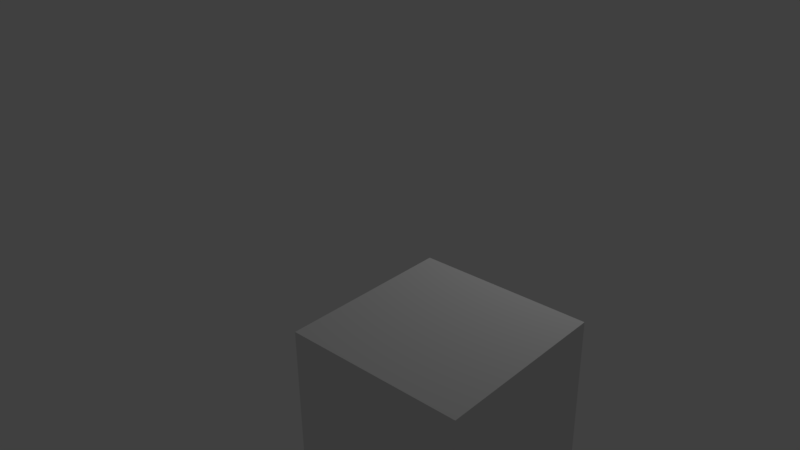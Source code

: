 # Source: SimplePathTestFile.blend  (saved by Blender 2.77.0; exported with 4.5.12 LTS)
import bpy
from mathutils import Matrix  # noqa: F401  (used for matrix-valued properties, if any)

bpy.ops.wm.read_factory_settings(use_empty=True)
scene = bpy.context.scene
scene.name = 'Scene'

# ---- collections
col_collection_1 = bpy.data.collections.new('Collection 1'); scene.collection.children.link(col_collection_1)

# ---- materials (node trees are filled in below, after node groups)
mat_material = bpy.data.materials.new('Material')
mat_material.alpha_threshold = 0.0
mat_material.use_transparent_shadow = False
mat_material.roughness = 0.5
mat_material.line_color = (0.0, 0.0, 0.0, 1.0)

# ---- material node trees

# ---- world
world_world = bpy.data.worlds.new('World'); scene.world = world_world
world_world.color = (0.05088, 0.05088, 0.05088)
world_world.use_sun_shadow = False
world_world.sun_shadow_jitter_overblur = 0.0
world_world.cycles.sampling_method = 'MANUAL'

# ---- cameras
cam_camera = bpy.data.cameras.new('Camera')
cam_camera.clip_end = 100.0
cam_camera.lens = 35.0
cam_camera.sensor_width = 32.0
cam_camera.sensor_height = 18.0
cam_camera.ortho_scale = 7.314
cam_camera.dof.focus_distance = 0.0
cam_camera.dof.aperture_fstop = 128.0

# ---- lights
light_lamp = bpy.data.lights.new('Lamp', 'POINT')
light_lamp.transmission_factor = 0.0
light_lamp.cutoff_distance = 30.0
light_lamp.energy = 100.0
light_lamp.shadow_buffer_clip_start = 1.001
light_lamp.shadow_soft_size = 0.1
light_lamp.shadow_maximum_resolution = 0.006
light_lamp.use_absolute_resolution = True

# ---- meshes
me_cube = bpy.data.meshes.new('Cube')
me_cube.from_pydata([(1.0, 1.0, -1.0), (1.0, -1.0, -1.0), (-1.0, -1.0, -1.0), (-1.0, 1.0, -1.0), (1.0, 1.0, 1.0), (1.0, -1.0, 1.0), (-1.0, -1.0, 1.0), (-1.0, 1.0, 1.0)], [], [(0, 1, 2, 3), (4, 7, 6, 5), (0, 4, 5, 1), (1, 5, 6, 2), (2, 6, 7, 3), (4, 0, 3, 7)])
me_cube.materials.append(mat_material)
me_cube.use_remesh_preserve_volume = False
me_cube.use_remesh_preserve_attributes = False
me_cube.use_mirror_vertex_groups = False
me_cube.update()

# ---- curves / text
cu_nurbspath = bpy.data.curves.new('NurbsPath', 'CURVE')
cu_nurbspath.dimensions = '3D'
_sp = cu_nurbspath.splines.new('NURBS'); _sp.points.add(4)
_sp.points.foreach_set('co', [4.164, -2.887, 6.042e-08, 1.0, 3.917, 0.4484, 5.794e-08, 1.0, -0.259, 1.516, -2.651e-08, 1.0, -2.072, -4.452, 7.419e-08, 1.0, -4.888, 0.2983, -6.26e-09, 1.0])
_sp.order_u = 5
_sp.order_v = 0
_sp.use_endpoint_u = True
_sp = cu_nurbspath.splines.new('NURBS'); _sp.points.add(0)
_sp.points.foreach_set('co', [-2.072, -4.452, 7.419e-08, 1.0])
_sp.order_u = 5
_sp.order_v = 0
_sp.use_endpoint_u = True
cu_nurbspath.use_path = True
cu_nurbspath.use_path_clamp = True
cu_nurbspath.bevel_resolution = 0
cu_nurbspath.eval_time = -1.0
cu_nurbspath.fill_mode = 'HALF'

# ---- objects
ob_nurbspath = bpy.data.objects.new('NurbsPath', cu_nurbspath)
ob_cube = bpy.data.objects.new('Cube', me_cube)
ob_lamp = bpy.data.objects.new('Lamp', light_lamp)
ob_camera = bpy.data.objects.new('Camera', cam_camera)

# ---- transforms, parenting, visibility, modifiers, constraints
ob_nurbspath.location = (0.0, 0.0, 1.322)
ob_nurbspath.lineart.crease_threshold = 0.0
ob_cube.location = (0.0, 0.0, 0.0)
ob_cube.lock_rotations_4d = False
ob_cube.empty_display_type = 'ARROWS'
ob_cube.lineart.crease_threshold = 0.0
_c = ob_cube.constraints.new('FOLLOW_PATH'); _c.name = 'Follow Path'
_c.target = ob_nurbspath
_c.use_curve_follow = True
ob_lamp.location = (4.076, 1.005, 5.904)
ob_lamp.rotation_euler = (0.6503, 0.05522, 1.866)
ob_lamp.lock_rotations_4d = False
ob_lamp.empty_display_type = 'ARROWS'
ob_lamp.color = (0.0, 0.0, 0.0, 0.0)
ob_lamp.lineart.crease_threshold = 0.0
ob_camera.location = (9.159, -8.07, 7.015)
ob_camera.rotation_euler = (1.109, 0.01082, 0.8149)
ob_camera.lock_rotations_4d = False
ob_camera.empty_display_type = 'ARROWS'
ob_camera.color = (0.0, 0.0, 0.0, 0.0)
ob_camera.display_type = 'WIRE'
ob_camera.lineart.crease_threshold = 0.0

# ---- collection membership
col_collection_1.objects.link(ob_nurbspath)
col_collection_1.objects.link(ob_cube)
col_collection_1.objects.link(ob_lamp)
col_collection_1.objects.link(ob_camera)

# ---- scene / render settings (as saved in the file)
scene.camera = ob_camera
scene.frame_start = 1; scene.frame_end = 250; scene.frame_set(0)
scene.render.engine = 'BLENDER_EEVEE_NEXT'
scene.render.resolution_percentage = 50
scene.render.dither_intensity = 0.0
scene.cycles.use_denoising = False
scene.cycles.samples = 128
scene.cycles.sampling_pattern = 'TABULATED_SOBOL'
scene.cycles.light_sampling_threshold = 0.0
scene.cycles.use_adaptive_sampling = False
scene.cycles.use_light_tree = False
scene.cycles.blur_glossy = 0.0
scene.cycles.sample_clamp_indirect = 0.0
scene.view_settings.view_transform = 'Standard'
bpy.context.view_layer.update()
